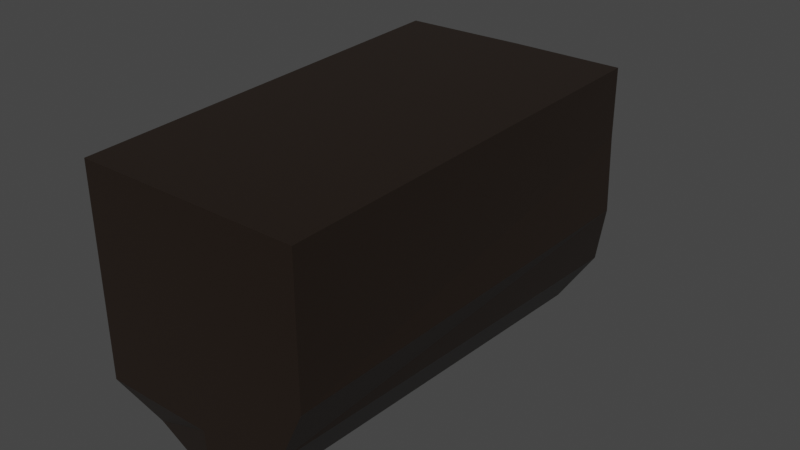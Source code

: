 # Source: Stump.blend  (saved by Blender 2.92.15; exported with 4.5.12 LTS)
import bpy
from mathutils import Matrix  # noqa: F401  (used for matrix-valued properties, if any)

bpy.ops.wm.read_factory_settings(use_empty=True)
scene = bpy.context.scene
scene.name = 'Scene'

# ---- collections
col_collection = bpy.data.collections.new('Collection'); scene.collection.children.link(col_collection)

# ---- materials (node trees are filled in below, after node groups)
mat_material = bpy.data.materials.new('Material')
mat_material.alpha_threshold = 0.0
mat_material.use_transparent_shadow = False
mat_material.line_color = (0.0, 0.0, 0.0, 1.0)

# ---- material node trees
mat_material.use_nodes = True; mat_material.node_tree.nodes.clear()
_N = mat_material.node_tree.nodes; _L = mat_material.node_tree.links
n0 = _N.new('ShaderNodeOutputMaterial'); n0.name = 'Material Output'; n0.location = (300, 300)
n1 = _N.new('ShaderNodeBsdfPrincipled'); n1.name = 'Principled BSDF'; n1.location = (10, 300)
n1.distribution = 'GGX'
n1.subsurface_method = 'BURLEY'
n1.inputs[0].default_value = (0.0167, 0.01027, 0.006741, 1.0)
n1.inputs[2].default_value = 0.4
n1.inputs[3].default_value = 1.45
n1.inputs[27].default_value = (0.0, 0.0, 0.0, 1.0)
n1.inputs[28].default_value = 1.0
_L.new(n1.outputs[0], n0.inputs[0])
n0.is_active_output = True

# ---- world
world_world = bpy.data.worlds.new('World'); scene.world = world_world
world_world.use_nodes = True; world_world.node_tree.nodes.clear()
_N = world_world.node_tree.nodes; _L = world_world.node_tree.links
n0 = _N.new('ShaderNodeOutputWorld'); n0.name = 'World Output'; n0.location = (300, 300)
n1 = _N.new('ShaderNodeBackground'); n1.name = 'Background'; n1.location = (10, 300)
n1.inputs[0].default_value = (0.05088, 0.05088, 0.05088, 1.0)
_L.new(n1.outputs[0], n0.inputs[0])
n0.is_active_output = True
world_world.color = (0.05088, 0.05088, 0.05088)
world_world.use_sun_shadow = False
world_world.sun_shadow_jitter_overblur = 0.0

# ---- meshes
me_cube = bpy.data.meshes.new('Cube')
me_cube.from_pydata([(0.1476, 0.007971, -0.5065), (0.3469, 0.004566, 0.2684), (-0.2485, 0.06713, -0.4934), (-0.3469, 0.004566, 0.2684), (-0.3469, 0.006437, -0.1574), (0.3469, 0.006437, -0.1574), (0.2703, 0.007169, -0.3238), (-0.3469, 0.007372, -0.3703), (-0.3469, 0.005502, 0.05554), (0.3469, 0.005502, 0.05554), (0.01151, 0.008015, -0.5165), (0.0, 0.004566, 0.2684), (0.0, 0.006437, -0.1574), (0.0, 0.007372, -0.3703), (0.0, 0.005502, 0.05554), (-0.2167, 1.615, -0.08725), (-0.1336, 1.601, -0.06492), (-0.2209, 1.594, -0.06641), (-0.01868, 1.568, -0.1948), (-0.1695, 1.616, -0.09894), (-0.1335, 1.602, -0.06421), (-0.2747, 1.602, -0.1678), (-0.2493, 1.595, -0.1688), (-0.08472, 1.602, -0.09435), (-0.1295, 1.609, -0.1077), (-0.2226, 1.601, -0.06404), (-0.1294, 1.594, -0.06419), (0.1701, 1.371, -0.5372), (0.331, 1.335, 0.2897), (-0.2787, 1.43, -0.5215), (0.3469, 1.319, -0.1516), (-0.4252, 1.319, -0.1516), (0.2928, 1.37, -0.3544), (-0.4148, 1.37, -0.3691), (-0.407, 1.332, 0.07396), (0.331, 1.336, 0.07678), (-0.01872, 1.371, -0.5447), (-0.01596, 1.335, 0.2897), (-0.407, 1.331, 0.2869)], [], [(14, 9, 1, 11), (13, 6, 5, 12), (10, 0, 6, 13), (12, 5, 9, 14), (4, 12, 14, 8), (2, 10, 13, 7), (7, 13, 12, 4), (8, 14, 11, 3), (37, 25, 26, 38), (33, 21, 17, 29), (35, 23, 16, 28), (36, 24, 15, 27), (32, 20, 18, 30), (34, 22, 19, 31), (27, 15, 20, 32), (31, 19, 21, 33), (38, 26, 22, 34), (30, 18, 23, 35), (29, 17, 24, 36), (28, 16, 25, 37), (1, 28, 37, 11), (2, 29, 36, 10), (5, 30, 35, 9), (3, 38, 34, 8), (4, 31, 33, 7), (0, 27, 32, 6), (8, 34, 31, 4), (6, 32, 30, 5), (10, 36, 27, 0), (9, 35, 28, 1), (7, 33, 29, 2), (11, 37, 38, 3)])
_uv = me_cube.uv_layers.new(name='UVMap')
_uv.uv.foreach_set('vector', [0.25, 0.6875, 0.375, 0.6875, 0.375, 0.75, 0.25, 0.75, 0.25, 0.5625, 0.375, 0.5625, 0.375, 0.625, 0.25, 0.625, 0.25, 0.5, 0.375, 0.5, 0.375, 0.5625, 0.25, 0.5625, 0.25, 0.625, 0.375, 0.625, 0.375, 0.6875, 0.25, 0.6875, 0.125, 0.625, 0.25, 0.625, 0.25, 0.6875, 0.125, 0.6875, 0.125, 0.5, 0.25, 0.5, 0.25, 0.5625, 0.125, 0.5625, 0.125, 0.5625, 0.25, 0.5625, 0.25, 0.625, 0.125, 0.625, 0.125, 0.6875, 0.25, 0.6875, 0.25, 0.75, 0.125, 0.75, 0.4062, 0.875, 0.4375, 0.875, 0.4375, 1.0, 0.4062, 1.0, 0.4062, 0.1875, 0.4375, 0.1875, 0.4375, 0.25, 0.4062, 0.25, 0.4062, 0.6875, 0.4375, 0.6875, 0.4375, 0.75, 0.4062, 0.75, 0.4062, 0.375, 0.4375, 0.375, 0.4375, 0.5, 0.4062, 0.5, 0.4062, 0.5625, 0.4375, 0.5625, 0.4375, 0.625, 0.4062, 0.625, 0.4062, 0.0625, 0.4375, 0.0625, 0.4375, 0.125, 0.4062, 0.125, 0.4062, 0.5, 0.4375, 0.5, 0.4375, 0.5625, 0.4062, 0.5625, 0.4062, 0.125, 0.4375, 0.125, 0.4375, 0.1875, 0.4062, 0.1875, 0.4062, 0.0, 0.4375, 0.0, 0.4375, 0.0625, 0.4062, 0.0625, 0.4062, 0.625, 0.4375, 0.625, 0.4375, 0.6875, 0.4062, 0.6875, 0.4062, 0.25, 0.4375, 0.25, 0.4375, 0.375, 0.4062, 0.375, 0.4062, 0.75, 0.4375, 0.75, 0.4375, 0.875, 0.4062, 0.875, 0.375, 0.75, 0.4062, 0.75, 0.4062, 0.875, 0.375, 0.875, 0.375, 0.25, 0.4062, 0.25, 0.4062, 0.375, 0.375, 0.375, 0.375, 0.625, 0.4062, 0.625, 0.4062, 0.6875, 0.375, 0.6875, 0.375, 0.0, 0.4062, 0.0, 0.4062, 0.0625, 0.375, 0.0625, 0.375, 0.125, 0.4062, 0.125, 0.4062, 0.1875, 0.375, 0.1875, 0.375, 0.5, 0.4062, 0.5, 0.4062, 0.5625, 0.375, 0.5625, 0.375, 0.0625, 0.4062, 0.0625, 0.4062, 0.125, 0.375, 0.125, 0.375, 0.5625, 0.4062, 0.5625, 0.4062, 0.625, 0.375, 0.625, 0.375, 0.375, 0.4062, 0.375, 0.4062, 0.5, 0.375, 0.5, 0.375, 0.6875, 0.4062, 0.6875, 0.4062, 0.75, 0.375, 0.75, 0.375, 0.1875, 0.4062, 0.1875, 0.4062, 0.25, 0.375, 0.25, 0.375, 0.875, 0.4062, 0.875, 0.4062, 1.0, 0.375, 1.0])
me_cube.materials.append(mat_material)
me_cube.use_remesh_preserve_volume = False
me_cube.use_remesh_preserve_attributes = False
me_cube.use_mirror_vertex_groups = False
me_cube.update()

# ---- objects
ob_deadtree = bpy.data.objects.new('DeadTree', me_cube)

# ---- transforms, parenting, visibility, modifiers, constraints
ob_deadtree.location = (0.0, 0.0, 0.0)
ob_deadtree.lock_rotations_4d = False
ob_deadtree.empty_display_type = 'ARROWS'
ob_deadtree.lineart.crease_threshold = 0.0

# ---- collection membership
col_collection.objects.link(ob_deadtree)

# ---- scene / render settings (as saved in the file)
scene.frame_start = 1; scene.frame_end = 250; scene.frame_set(1)
scene.render.engine = 'BLENDER_EEVEE_NEXT'
scene.cycles.use_denoising = False
scene.cycles.samples = 128
scene.cycles.sampling_pattern = 'TABULATED_SOBOL'
scene.cycles.use_adaptive_sampling = False
scene.cycles.use_light_tree = False
scene.view_settings.view_transform = 'Filmic'
bpy.context.view_layer.update()

# ---- added for rendering (the .blend has no active camera and no usable light): camera, sun
cam_auto = bpy.data.cameras.new('AutoCamera')
cam_auto.lens = 50.0
cam_auto.sensor_width = 36.0
cam_auto.clip_end = 1000.0
ob_auto_camera = bpy.data.objects.new('AutoCamera', cam_auto)
scene.collection.objects.link(ob_auto_camera)
ob_auto_camera.location = (1.78524, -1.37913, 1.33201)
ob_auto_camera.rotation_euler = (1.09748, -7.21219e-08, 0.694738)
scene.camera = ob_auto_camera
light_auto_sun = bpy.data.lights.new('AutoSun', 'SUN')
light_auto_sun.energy = 3.0
light_auto_sun.angle = 0.0523599
ob_auto_sun = bpy.data.objects.new('AutoSun', light_auto_sun)
scene.collection.objects.link(ob_auto_sun)
ob_auto_sun.rotation_euler = (0.872665, 0.174533, 0.523599)
bpy.context.view_layer.update()

